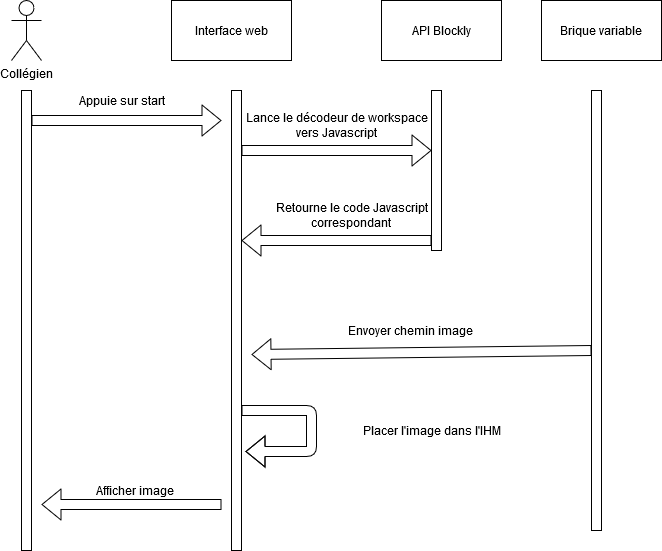

The diagram above was exported from draw.io. Its source (the exported page's mxGraphModel, read from the mxfile embedded in the PNG):
<mxGraphModel dx="868" dy="451" grid="1" gridSize="10" guides="1" tooltips="1" connect="1" arrows="1" fold="1" page="1" pageScale="1" pageWidth="827" pageHeight="1169" math="0" shadow="0">
  <root>
    <mxCell id="0" />
    <mxCell id="1" parent="0" />
    <mxCell id="uH0TUPpTuPkm7vTH1J3j-1" value="&lt;div&gt;Collégien&lt;/div&gt;" style="shape=umlActor;verticalLabelPosition=bottom;labelBackgroundColor=#ffffff;verticalAlign=top;html=1;outlineConnect=0;" parent="1" vertex="1">
      <mxGeometry x="130" y="30" width="30" height="60" as="geometry" />
    </mxCell>
    <mxCell id="uH0TUPpTuPkm7vTH1J3j-7" value="" style="rounded=0;whiteSpace=wrap;html=1;" parent="1" vertex="1">
      <mxGeometry x="140" y="120" width="10" height="460" as="geometry" />
    </mxCell>
    <mxCell id="uH0TUPpTuPkm7vTH1J3j-8" value="" style="rounded=0;whiteSpace=wrap;html=1;" parent="1" vertex="1">
      <mxGeometry x="350" y="120" width="10" height="460" as="geometry" />
    </mxCell>
    <mxCell id="uH0TUPpTuPkm7vTH1J3j-9" value="Interface web" style="rounded=0;whiteSpace=wrap;html=1;" parent="1" vertex="1">
      <mxGeometry x="290" y="30" width="120" height="60" as="geometry" />
    </mxCell>
    <mxCell id="uH0TUPpTuPkm7vTH1J3j-10" value="" style="shape=flexArrow;endArrow=classic;html=1;" parent="1" edge="1">
      <mxGeometry width="50" height="50" relative="1" as="geometry">
        <mxPoint x="150" y="150" as="sourcePoint" />
        <mxPoint x="340" y="150" as="targetPoint" />
      </mxGeometry>
    </mxCell>
    <mxCell id="uH0TUPpTuPkm7vTH1J3j-12" value="Appuie sur start" style="text;html=1;align=center;verticalAlign=middle;resizable=0;points=[];autosize=1;" parent="1" vertex="1">
      <mxGeometry x="190" y="120" width="100" height="20" as="geometry" />
    </mxCell>
    <mxCell id="uH0TUPpTuPkm7vTH1J3j-13" value="API Blockly" style="rounded=0;whiteSpace=wrap;html=1;" parent="1" vertex="1">
      <mxGeometry x="500" y="30" width="120" height="60" as="geometry" />
    </mxCell>
    <mxCell id="uH0TUPpTuPkm7vTH1J3j-14" value="" style="rounded=0;whiteSpace=wrap;html=1;" parent="1" vertex="1">
      <mxGeometry x="550" y="120" width="10" height="160" as="geometry" />
    </mxCell>
    <mxCell id="uH0TUPpTuPkm7vTH1J3j-15" value="" style="shape=flexArrow;endArrow=classic;html=1;" parent="1" edge="1">
      <mxGeometry width="50" height="50" relative="1" as="geometry">
        <mxPoint x="360" y="180" as="sourcePoint" />
        <mxPoint x="550" y="180" as="targetPoint" />
      </mxGeometry>
    </mxCell>
    <mxCell id="uH0TUPpTuPkm7vTH1J3j-16" value="&lt;div&gt;Lance le décodeur de workspace&lt;/div&gt;&lt;div&gt;vers Javascript&lt;br&gt;&lt;/div&gt;" style="text;html=1;align=center;verticalAlign=middle;resizable=0;points=[];autosize=1;" parent="1" vertex="1">
      <mxGeometry x="360" y="140" width="190" height="30" as="geometry" />
    </mxCell>
    <mxCell id="uH0TUPpTuPkm7vTH1J3j-17" value="" style="shape=flexArrow;endArrow=classic;html=1;" parent="1" edge="1">
      <mxGeometry width="50" height="50" relative="1" as="geometry">
        <mxPoint x="550" y="270" as="sourcePoint" />
        <mxPoint x="360" y="270" as="targetPoint" />
      </mxGeometry>
    </mxCell>
    <mxCell id="uH0TUPpTuPkm7vTH1J3j-18" value="&lt;div&gt;Retourne le code Javascript&lt;/div&gt;&lt;div&gt;correspondant&lt;br&gt;&lt;/div&gt;" style="text;html=1;align=center;verticalAlign=middle;resizable=0;points=[];autosize=1;" parent="1" vertex="1">
      <mxGeometry x="390" y="230" width="160" height="30" as="geometry" />
    </mxCell>
    <mxCell id="uH0TUPpTuPkm7vTH1J3j-21" value="" style="rounded=0;whiteSpace=wrap;html=1;" parent="1" vertex="1">
      <mxGeometry x="710" y="120" width="10" height="440" as="geometry" />
    </mxCell>
    <mxCell id="uH0TUPpTuPkm7vTH1J3j-22" value="Brique variable" style="rounded=0;whiteSpace=wrap;html=1;" parent="1" vertex="1">
      <mxGeometry x="660" y="30" width="120" height="60" as="geometry" />
    </mxCell>
    <mxCell id="uH0TUPpTuPkm7vTH1J3j-23" value="" style="shape=flexArrow;endArrow=classic;html=1;" parent="1" edge="1">
      <mxGeometry width="50" height="50" relative="1" as="geometry">
        <mxPoint x="710" y="380" as="sourcePoint" />
        <mxPoint x="370" y="384" as="targetPoint" />
      </mxGeometry>
    </mxCell>
    <mxCell id="uH0TUPpTuPkm7vTH1J3j-24" value="Envoyer chemin image" style="text;html=1;align=center;verticalAlign=middle;resizable=0;points=[];autosize=1;" parent="1" vertex="1">
      <mxGeometry x="464" y="350" width="130" height="20" as="geometry" />
    </mxCell>
    <mxCell id="uH0TUPpTuPkm7vTH1J3j-25" value="" style="shape=flexArrow;endArrow=classic;html=1;" parent="1" edge="1">
      <mxGeometry width="50" height="50" relative="1" as="geometry">
        <mxPoint x="360" y="440" as="sourcePoint" />
        <mxPoint x="364" y="481" as="targetPoint" />
        <Array as="points">
          <mxPoint x="430" y="440" />
          <mxPoint x="430" y="481" />
        </Array>
      </mxGeometry>
    </mxCell>
    <mxCell id="uH0TUPpTuPkm7vTH1J3j-26" value="Placer l'image dans l'IHM" style="text;html=1;align=center;verticalAlign=middle;resizable=0;points=[];autosize=1;" parent="1" vertex="1">
      <mxGeometry x="475" y="450" width="150" height="20" as="geometry" />
    </mxCell>
    <mxCell id="uH0TUPpTuPkm7vTH1J3j-27" value="" style="shape=flexArrow;endArrow=classic;html=1;" parent="1" edge="1">
      <mxGeometry width="50" height="50" relative="1" as="geometry">
        <mxPoint x="340" y="534" as="sourcePoint" />
        <mxPoint x="160" y="534" as="targetPoint" />
      </mxGeometry>
    </mxCell>
    <mxCell id="Mudg3MIwbH4_fpqqstMc-1" value="Afficher image" style="text;html=1;align=center;verticalAlign=middle;resizable=0;points=[];autosize=1;" parent="1" vertex="1">
      <mxGeometry x="208" y="510" width="90" height="20" as="geometry" />
    </mxCell>
  </root>
</mxGraphModel>